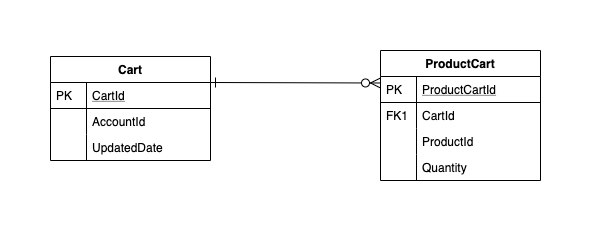

The diagram above was exported from draw.io. Its source (the exported page's mxGraphModel, read from the mxfile embedded in the PNG):
<mxGraphModel dx="1186" dy="747" grid="1" gridSize="10" guides="1" tooltips="1" connect="1" arrows="1" fold="1" page="1" pageScale="1" pageWidth="827" pageHeight="1169" math="0" shadow="0">
  <root>
    <mxCell id="WIyWlLk6GJQsqaUBKTNV-0" />
    <mxCell id="WIyWlLk6GJQsqaUBKTNV-1" parent="WIyWlLk6GJQsqaUBKTNV-0" />
    <mxCell id="zkfFHV4jXpPFQw0GAbJ--63" value="" style="endArrow=ERzeroToMany;startArrow=ERone;shadow=0;strokeWidth=1;endSize=8;startSize=8;exitX=1;exitY=0.25;exitDx=0;exitDy=0;entryX=0;entryY=0.25;entryDx=0;entryDy=0;startFill=0;" parent="WIyWlLk6GJQsqaUBKTNV-1" source="zkfFHV4jXpPFQw0GAbJ--56" target="BKXJX1sRXpqfcr2IaW-1-0" edge="1">
      <mxGeometry width="100" height="100" relative="1" as="geometry">
        <mxPoint x="370" y="240" as="sourcePoint" />
        <mxPoint x="610" y="260" as="targetPoint" />
      </mxGeometry>
    </mxCell>
    <mxCell id="zkfFHV4jXpPFQw0GAbJ--56" value="Cart" style="swimlane;fontStyle=1;childLayout=stackLayout;horizontal=1;startSize=26;horizontalStack=0;resizeParent=1;resizeLast=0;collapsible=1;marginBottom=0;rounded=0;shadow=0;strokeWidth=1;" parent="WIyWlLk6GJQsqaUBKTNV-1" vertex="1">
      <mxGeometry x="130" y="213" width="160" height="104" as="geometry">
        <mxRectangle x="260" y="80" width="160" height="26" as="alternateBounds" />
      </mxGeometry>
    </mxCell>
    <mxCell id="zkfFHV4jXpPFQw0GAbJ--57" value="CartId" style="shape=partialRectangle;top=0;left=0;right=0;bottom=1;align=left;verticalAlign=top;fillColor=none;spacingLeft=40;spacingRight=4;overflow=hidden;rotatable=0;points=[[0,0.5],[1,0.5]];portConstraint=eastwest;dropTarget=0;rounded=0;shadow=0;strokeWidth=1;fontStyle=4" parent="zkfFHV4jXpPFQw0GAbJ--56" vertex="1">
      <mxGeometry y="26" width="160" height="26" as="geometry" />
    </mxCell>
    <mxCell id="zkfFHV4jXpPFQw0GAbJ--58" value="PK" style="shape=partialRectangle;top=0;left=0;bottom=0;fillColor=none;align=left;verticalAlign=top;spacingLeft=4;spacingRight=4;overflow=hidden;rotatable=0;points=[];portConstraint=eastwest;part=1;" parent="zkfFHV4jXpPFQw0GAbJ--57" vertex="1" connectable="0">
      <mxGeometry width="36" height="26" as="geometry" />
    </mxCell>
    <mxCell id="zkfFHV4jXpPFQw0GAbJ--59" value="AccountId" style="shape=partialRectangle;top=0;left=0;right=0;bottom=0;align=left;verticalAlign=top;fillColor=none;spacingLeft=40;spacingRight=4;overflow=hidden;rotatable=0;points=[[0,0.5],[1,0.5]];portConstraint=eastwest;dropTarget=0;rounded=0;shadow=0;strokeWidth=1;" parent="zkfFHV4jXpPFQw0GAbJ--56" vertex="1">
      <mxGeometry y="52" width="160" height="26" as="geometry" />
    </mxCell>
    <mxCell id="zkfFHV4jXpPFQw0GAbJ--60" value="" style="shape=partialRectangle;top=0;left=0;bottom=0;fillColor=none;align=left;verticalAlign=top;spacingLeft=4;spacingRight=4;overflow=hidden;rotatable=0;points=[];portConstraint=eastwest;part=1;" parent="zkfFHV4jXpPFQw0GAbJ--59" vertex="1" connectable="0">
      <mxGeometry width="36" height="26" as="geometry" />
    </mxCell>
    <mxCell id="BKXJX1sRXpqfcr2IaW-1-14" value="UpdatedDate" style="shape=partialRectangle;top=0;left=0;right=0;bottom=0;align=left;verticalAlign=top;fillColor=none;spacingLeft=40;spacingRight=4;overflow=hidden;rotatable=0;points=[[0,0.5],[1,0.5]];portConstraint=eastwest;dropTarget=0;rounded=0;shadow=0;strokeWidth=1;" parent="zkfFHV4jXpPFQw0GAbJ--56" vertex="1">
      <mxGeometry y="78" width="160" height="26" as="geometry" />
    </mxCell>
    <mxCell id="BKXJX1sRXpqfcr2IaW-1-15" value="" style="shape=partialRectangle;top=0;left=0;bottom=0;fillColor=none;align=left;verticalAlign=top;spacingLeft=4;spacingRight=4;overflow=hidden;rotatable=0;points=[];portConstraint=eastwest;part=1;" parent="BKXJX1sRXpqfcr2IaW-1-14" vertex="1" connectable="0">
      <mxGeometry width="36" height="26" as="geometry" />
    </mxCell>
    <mxCell id="BKXJX1sRXpqfcr2IaW-1-0" value="ProductCart" style="swimlane;fontStyle=1;childLayout=stackLayout;horizontal=1;startSize=26;horizontalStack=0;resizeParent=1;resizeLast=0;collapsible=1;marginBottom=0;rounded=0;shadow=0;strokeWidth=1;" parent="WIyWlLk6GJQsqaUBKTNV-1" vertex="1">
      <mxGeometry x="460" y="207" width="160" height="130" as="geometry">
        <mxRectangle x="260" y="270" width="160" height="26" as="alternateBounds" />
      </mxGeometry>
    </mxCell>
    <mxCell id="BKXJX1sRXpqfcr2IaW-1-1" value="ProductCartId" style="shape=partialRectangle;top=0;left=0;right=0;bottom=1;align=left;verticalAlign=top;fillColor=none;spacingLeft=40;spacingRight=4;overflow=hidden;rotatable=0;points=[[0,0.5],[1,0.5]];portConstraint=eastwest;dropTarget=0;rounded=0;shadow=0;strokeWidth=1;fontStyle=4" parent="BKXJX1sRXpqfcr2IaW-1-0" vertex="1">
      <mxGeometry y="26" width="160" height="26" as="geometry" />
    </mxCell>
    <mxCell id="BKXJX1sRXpqfcr2IaW-1-2" value="PK" style="shape=partialRectangle;top=0;left=0;bottom=0;fillColor=none;align=left;verticalAlign=top;spacingLeft=4;spacingRight=4;overflow=hidden;rotatable=0;points=[];portConstraint=eastwest;part=1;" parent="BKXJX1sRXpqfcr2IaW-1-1" vertex="1" connectable="0">
      <mxGeometry width="36" height="26" as="geometry" />
    </mxCell>
    <mxCell id="BKXJX1sRXpqfcr2IaW-1-3" value="CartId" style="shape=partialRectangle;top=0;left=0;right=0;bottom=0;align=left;verticalAlign=top;fillColor=none;spacingLeft=40;spacingRight=4;overflow=hidden;rotatable=0;points=[[0,0.5],[1,0.5]];portConstraint=eastwest;dropTarget=0;rounded=0;shadow=0;strokeWidth=1;" parent="BKXJX1sRXpqfcr2IaW-1-0" vertex="1">
      <mxGeometry y="52" width="160" height="26" as="geometry" />
    </mxCell>
    <mxCell id="BKXJX1sRXpqfcr2IaW-1-4" value="FK1" style="shape=partialRectangle;top=0;left=0;bottom=0;fillColor=none;align=left;verticalAlign=top;spacingLeft=4;spacingRight=4;overflow=hidden;rotatable=0;points=[];portConstraint=eastwest;part=1;" parent="BKXJX1sRXpqfcr2IaW-1-3" vertex="1" connectable="0">
      <mxGeometry width="36" height="26" as="geometry" />
    </mxCell>
    <mxCell id="BKXJX1sRXpqfcr2IaW-1-5" value="ProductId" style="shape=partialRectangle;top=0;left=0;right=0;bottom=0;align=left;verticalAlign=top;fillColor=none;spacingLeft=40;spacingRight=4;overflow=hidden;rotatable=0;points=[[0,0.5],[1,0.5]];portConstraint=eastwest;dropTarget=0;rounded=0;shadow=0;strokeWidth=1;" parent="BKXJX1sRXpqfcr2IaW-1-0" vertex="1">
      <mxGeometry y="78" width="160" height="26" as="geometry" />
    </mxCell>
    <mxCell id="BKXJX1sRXpqfcr2IaW-1-6" value="" style="shape=partialRectangle;top=0;left=0;bottom=0;fillColor=none;align=left;verticalAlign=top;spacingLeft=4;spacingRight=4;overflow=hidden;rotatable=0;points=[];portConstraint=eastwest;part=1;" parent="BKXJX1sRXpqfcr2IaW-1-5" vertex="1" connectable="0">
      <mxGeometry width="36" height="26" as="geometry" />
    </mxCell>
    <mxCell id="BKXJX1sRXpqfcr2IaW-1-12" value="Quantity" style="shape=partialRectangle;top=0;left=0;right=0;bottom=0;align=left;verticalAlign=top;fillColor=none;spacingLeft=40;spacingRight=4;overflow=hidden;rotatable=0;points=[[0,0.5],[1,0.5]];portConstraint=eastwest;dropTarget=0;rounded=0;shadow=0;strokeWidth=1;" parent="BKXJX1sRXpqfcr2IaW-1-0" vertex="1">
      <mxGeometry y="104" width="160" height="26" as="geometry" />
    </mxCell>
    <mxCell id="BKXJX1sRXpqfcr2IaW-1-13" value="" style="shape=partialRectangle;top=0;left=0;bottom=0;fillColor=none;align=left;verticalAlign=top;spacingLeft=4;spacingRight=4;overflow=hidden;rotatable=0;points=[];portConstraint=eastwest;part=1;" parent="BKXJX1sRXpqfcr2IaW-1-12" vertex="1" connectable="0">
      <mxGeometry width="36" height="26" as="geometry" />
    </mxCell>
  </root>
</mxGraphModel>